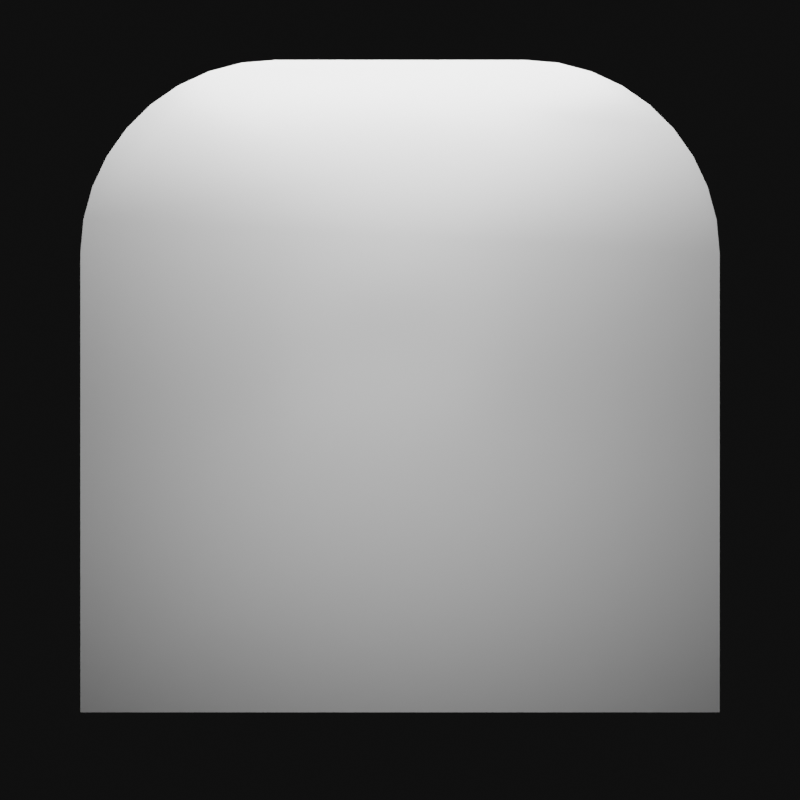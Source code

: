 # Source: Tab.blend  (saved by Blender 2.80.75; exported with 4.5.12 LTS)
import bpy
from mathutils import Matrix  # noqa: F401  (used for matrix-valued properties, if any)

bpy.ops.wm.read_factory_settings(use_empty=True)
scene = bpy.context.scene
scene.name = 'Scene'

# ---- collections
col_frame = bpy.data.collections.new('Frame'); scene.collection.children.link(col_frame)
col_scene = bpy.data.collections.new('Scene'); scene.collection.children.link(col_scene)

# ---- materials (node trees are filled in below, after node groups)
mat_material = bpy.data.materials.new('Material')
mat_material.alpha_threshold = 0.0
mat_material.line_color = (0.0, 0.0, 0.0, 1.0)

# ---- material node trees
mat_material.use_nodes = True; mat_material.node_tree.nodes.clear()
_N = mat_material.node_tree.nodes; _L = mat_material.node_tree.links
n0 = _N.new('ShaderNodeOutputMaterial'); n0.name = 'Material Output'; n0.location = (300, 300)
n1 = _N.new('ShaderNodeBsdfPrincipled'); n1.name = 'Principled BSDF'; n1.location = (10, 300)
n1.distribution = 'GGX'
n1.subsurface_method = 'BURLEY'
n1.inputs[2].default_value = 0.4
n1.inputs[3].default_value = 1.45
n1.inputs[13].default_value = 1.0
n1.inputs[14].default_value = (0.8, 0.8, 0.8, 1.0)
n1.inputs[27].default_value = (0.0, 0.0, 0.0, 1.0)
n1.inputs[28].default_value = 1.0
_L.new(n1.outputs[0], n0.inputs[0])
n0.is_active_output = True

# ---- world
world_world = bpy.data.worlds.new('World'); scene.world = world_world
world_world.use_nodes = True; world_world.node_tree.nodes.clear()
_N = world_world.node_tree.nodes; _L = world_world.node_tree.links
n0 = _N.new('ShaderNodeOutputWorld'); n0.name = 'World Output'; n0.location = (300, 300)
n1 = _N.new('ShaderNodeBackground'); n1.name = 'Background'; n1.location = (10, 300)
n1.inputs[0].default_value = (0.004896, 0.004896, 0.004896, 1.0)
_L.new(n1.outputs[0], n0.inputs[0])
n0.is_active_output = True
world_world.color = (0.05088, 0.05088, 0.05088)
world_world.use_sun_shadow = False
world_world.sun_shadow_jitter_overblur = 0.0

# ---- cameras
cam_camera = bpy.data.cameras.new('Camera')
cam_camera.type = 'ORTHO'
cam_camera.clip_end = 100.0
cam_camera.ortho_scale = 2.0

# ---- lights
light_point_001 = bpy.data.lights.new('Point.001', 'AREA')
light_point_001.transmission_factor = 0.0
light_point_001.energy = 31.42
light_point_001.shadow_soft_size = 3.0
light_point_001.shadow_maximum_resolution = 0.006
light_point_001.use_absolute_resolution = True
light_point_001.shape = 'RECTANGLE'
light_point_001.size = 3.0
light_point_001.size_y = 2.0
light_point = bpy.data.lights.new('Point', 'AREA')
light_point.transmission_factor = 0.0
light_point.energy = 157.1
light_point.shadow_soft_size = 3.0
light_point.shadow_maximum_resolution = 0.006
light_point.use_absolute_resolution = True
light_point.shape = 'RECTANGLE'
light_point.size = 3.0
light_point.size_y = 0.3

# ---- meshes
me_cube = bpy.data.meshes.new('Cube')
me_cube.from_pydata([(0.7991, 0.3677, -0.05396), (0.7991, 0.3677, -0.5214), (0.7913, 0.4519, -0.05396), (0.7913, 0.4519, -0.5214), (0.769, 0.5334, -0.05396), (0.769, 0.5334, -0.5214), (0.7329, 0.6098, -0.05396), (0.7329, 0.6098, -0.5214), (0.6841, 0.6788, -0.05396), (0.6841, 0.6788, -0.5214), (0.624, 0.7383, -0.05396), (0.624, 0.7383, -0.5214), (0.5545, 0.7864, -0.05396), (0.5545, 0.7864, -0.5214), (0.4777, 0.8217, -0.05396), (0.4777, 0.8217, -0.5214), (0.3959, 0.8432, -0.05396), (0.3959, 0.8432, -0.5214), (0.3117, 0.8501, -0.05396), (0.3117, 0.8501, -0.5214), (-0.3117, 0.8501, -0.5214), (-0.3117, 0.8501, -0.05396), (-0.3959, 0.8432, -0.5214), (-0.3959, 0.8432, -0.05396), (-0.4777, 0.8217, -0.5214), (-0.4777, 0.8217, -0.05396), (-0.5545, 0.7864, -0.5214), (-0.5545, 0.7864, -0.05396), (-0.624, 0.7383, -0.5214), (-0.624, 0.7383, -0.05396), (-0.6841, 0.6788, -0.5214), (-0.6841, 0.6788, -0.05396), (-0.7329, 0.6098, -0.5214), (-0.7329, 0.6098, -0.05396), (-0.769, 0.5334, -0.5214), (-0.769, 0.5334, -0.05396), (-0.7913, 0.4519, -0.5214), (-0.7913, 0.4519, -0.05396), (-0.7991, 0.3677, -0.5214), (-0.7991, 0.3677, -0.05396), (0.7991, -0.7808, -0.05396), (0.7991, -0.7808, -0.5214), (-0.7991, -0.7808, -0.5214), (-0.7991, -0.7808, -0.05396)], [], [(34, 35, 33, 32), (30, 31, 29, 28), (32, 33, 31, 30), (36, 37, 35, 34), (1, 3, 2, 0), (3, 5, 4, 2), (5, 7, 6, 4), (7, 9, 8, 6), (9, 11, 10, 8), (11, 13, 12, 10), (13, 15, 14, 12), (15, 17, 16, 14), (17, 19, 18, 16), (38, 39, 37, 36), (24, 25, 23, 22), (28, 29, 27, 26), (26, 27, 25, 24), (22, 23, 21, 20), (19, 20, 21, 18), (38, 42, 43, 39), (1, 0, 40, 41), (40, 43, 42, 41), (31, 33, 35, 37, 39, 43, 40, 0, 2, 4, 6, 8, 10, 12, 14, 16, 18, 21, 23, 25, 27, 29)])
me_cube.polygons.foreach_set('use_smooth', [True] * 23)
_uv = me_cube.uv_layers.new(name='UVMap')
_uv.uv.foreach_set('vector', [0.375, 0.804, 0.375, 0.804, 0.375, 0.804, 0.375, 0.804, 0.375, 0.804, 0.375, 0.804, 0.375, 0.804, 0.375, 0.804, 0.375, 0.804, 0.375, 0.804, 0.375, 0.804, 0.375, 0.804, 0.375, 0.804, 0.375, 0.804, 0.375, 0.804, 0.375, 0.804, 0.375, 0.804, 0.375, 0.804, 0.375, 0.804, 0.375, 0.804, 0.375, 0.804, 0.375, 0.804, 0.375, 0.804, 0.375, 0.804, 0.375, 0.804, 0.375, 0.804, 0.375, 0.804, 0.375, 0.804, 0.375, 0.804, 0.375, 0.804, 0.375, 0.804, 0.375, 0.804, 0.375, 0.804, 0.375, 0.804, 0.375, 0.804, 0.375, 0.804, 0.375, 0.804, 0.375, 0.804, 0.375, 0.804, 0.375, 0.804, 0.375, 0.804, 0.375, 0.804, 0.375, 0.804, 0.375, 0.804, 0.375, 0.804, 0.375, 0.804, 0.375, 0.804, 0.375, 0.804, 0.375, 0.804, 0.375, 0.804, 0.375, 0.804, 0.375, 0.804, 0.375, 0.804, 0.375, 0.804, 0.375, 0.804, 0.375, 0.804, 0.375, 0.804, 0.375, 0.804, 0.375, 0.804, 0.375, 0.804, 0.375, 0.804, 0.375, 0.804, 0.375, 0.804, 0.375, 0.804, 0.375, 0.804, 0.375, 0.804, 0.375, 0.804, 0.375, 0.804, 0.375, 0.804, 0.375, 0.804, 0.375, 0.804, 0.375, 0.804, 0.375, 0.804, 0.375, 0.804, 0.375, 0.804, 0.375, 0.804, 0.375, 0.804, 0.375, 0.804, 0.375, 0.804, 0.375, 0.804, 0.375, 0.804, 0.375, 0.804, 0.375, 0.804, 0.375, 0.804, 0.375, 0.804, 0.375, 0.804, 0.375, 0.804, 0.375, 0.804, 0.375, 0.804, 0.375, 0.804, 0.375, 0.804, 0.375, 0.804, 0.375, 0.804, 0.375, 0.804, 0.375, 0.804, 0.375, 0.804, 0.375, 0.804, 0.375, 0.804, 0.375, 0.804, 0.375, 0.804, 0.375, 0.804, 0.375, 0.804, 0.375, 0.804, 0.375, 0.804, 0.375, 0.804, 0.375, 0.804, 0.375, 0.804, 0.375, 0.804, 0.375, 0.804, 0.375, 0.804])
me_cube.materials.append(mat_material)
me_cube.use_remesh_preserve_volume = False
me_cube.use_remesh_preserve_attributes = False
me_cube.use_mirror_vertex_groups = False
me_cube.update()

# ---- objects
ob_tab = bpy.data.objects.new('Tab', me_cube)
ob_point_001 = bpy.data.objects.new('Point.001', light_point_001)
ob_point = bpy.data.objects.new('Point', light_point)
ob_camera = bpy.data.objects.new('Camera', cam_camera)

# ---- transforms, parenting, visibility, modifiers, constraints
ob_tab.location = (0.0, 0.0, 0.0)
ob_tab.lock_rotations_4d = False
ob_tab.empty_display_type = 'ARROWS'
ob_tab.lineart.crease_threshold = 0.0
_m = ob_tab.modifiers.new('Bevel', 'BEVEL')
_m.width = 0.32
_m.width_pct = 0.32
_m.segments = 12
_m.limit_method = 'WEIGHT'
_m.use_clamp_overlap = False
_m.mark_sharp = True
_m.harden_normals = True
_m.miter_outer = 'MITER_PATCH'
ob_point_001.location = (0.0, 0.0, 1.485)
ob_point_001.lineart.crease_threshold = 0.0
ob_point.location = (-1.79e-16, 2.535, 0.05702)
ob_point.rotation_euler = (-1.571, -2.22e-16, 2.22e-16)
ob_point.lineart.crease_threshold = 0.0
ob_camera.location = (0.0, 0.0, 3.0)
ob_camera.lock_rotations_4d = False
ob_camera.empty_display_type = 'ARROWS'
ob_camera.color = (0.0, 0.0, 0.0, 0.0)
ob_camera.display_type = 'WIRE'
ob_camera.lineart.crease_threshold = 0.0

# ---- collection membership
col_frame.objects.link(ob_tab)
col_scene.objects.link(ob_point_001)
col_scene.objects.link(ob_point)
col_scene.objects.link(ob_camera)

# ---- scene / render settings (as saved in the file)
scene.camera = ob_camera
scene.frame_start = 1; scene.frame_end = 1; scene.frame_set(1)
scene.render.engine = 'CYCLES'
scene.render.resolution_x = 128
scene.render.resolution_y = 128
scene.render.film_transparent = True
scene.render.use_persistent_data = True
scene.cycles.feature_set = 'EXPERIMENTAL'
scene.cycles.samples = 128
scene.cycles.sampling_pattern = 'TABULATED_SOBOL'
scene.cycles.use_adaptive_sampling = False
scene.cycles.use_light_tree = False
scene.eevee.use_gtao = True
scene.eevee.use_raytracing = True
scene.view_settings.view_transform = 'Filmic'
bpy.context.view_layer.update()

